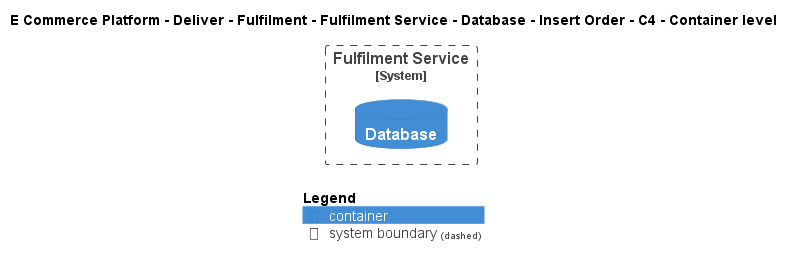

The diagram above was rendered by PlantUML. Its source (embedded in the PNG):
@startuml
!include ..\..\..\..\..\..\..\..\..\.c4s\C4_Container.puml

AddElementTag("c4interflow:lifecycle:new", $bgColor=green, $fontColor=#ffffff, $borderColor=green, $shadowing="False")
AddElementTag("c4interflow:lifecycle:changed", $bgColor=orange, $fontColor=#ffffff, $borderColor=orange, $shadowing="False")
AddElementTag("c4interflow:lifecycle:removed", $bgColor=red, $fontColor=#ffffff, $borderColor=red, $shadowing="False")

AddRelTag("c4interflow:lifecycle:new", $textColor=green, $lineColor=green)
AddRelTag("c4interflow:lifecycle:changed", $textColor=orange, $lineColor=orange)
AddRelTag("c4interflow:lifecycle:removed", $textColor=red, $lineColor=red)

SHOW_PERSON_PORTRAIT()
LAYOUT_TOP_DOWN()

skinparam linetype polyline

title E Commerce Platform - Deliver - Fulfilment - Fulfilment Service - Database - Insert Order - C4 - Container level


System_Boundary(ECommercePlatform.Deliver.Fulfilment.SoftwareSystems.FulfilmentService, "Fulfilment Service") {
    ContainerDb(ECommercePlatform.Deliver.Fulfilment.SoftwareSystems.FulfilmentService.Containers.Database, "Database", "", "")
}



SHOW_LEGEND()
@enduml